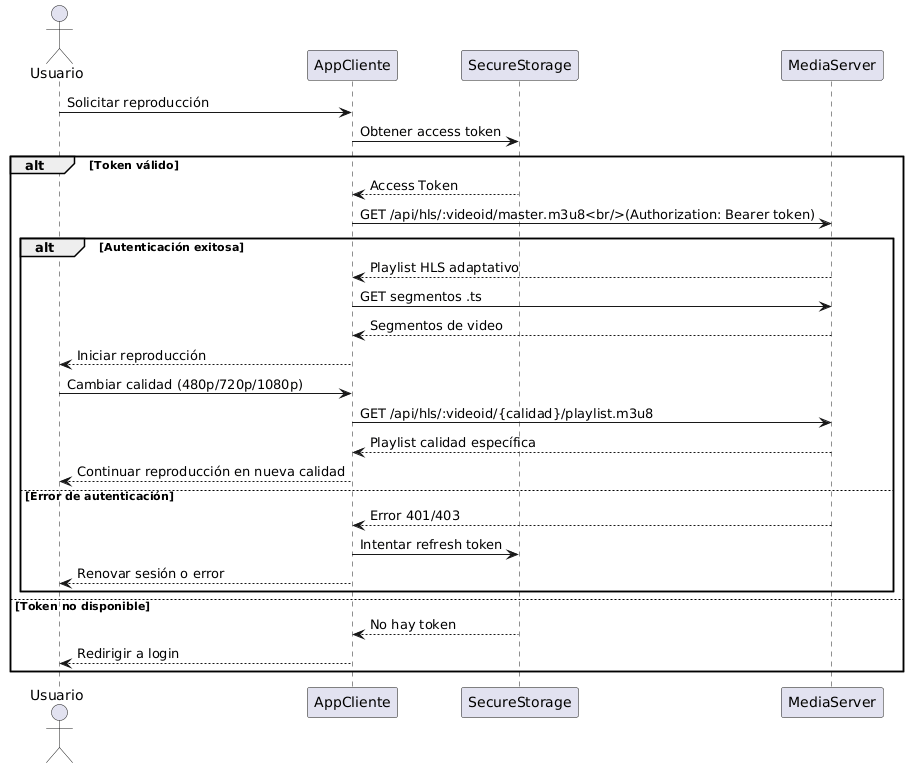

The diagram above was rendered by PlantUML. Its source (embedded in the PNG):
@startuml
actor Usuario
participant AppCliente
participant SecureStorage
participant MediaServer

Usuario -> AppCliente : Solicitar reproducción
AppCliente -> SecureStorage : Obtener access token
alt Token válido
    SecureStorage --> AppCliente : Access Token
    AppCliente -> MediaServer : GET /api/hls/:videoid/master.m3u8<br/>(Authorization: Bearer token)
    alt Autenticación exitosa
        MediaServer --> AppCliente : Playlist HLS adaptativo
        AppCliente -> MediaServer : GET segmentos .ts
        MediaServer --> AppCliente : Segmentos de video
        AppCliente --> Usuario : Iniciar reproducción
        
        Usuario -> AppCliente : Cambiar calidad (480p/720p/1080p)
        AppCliente -> MediaServer : GET /api/hls/:videoid/{calidad}/playlist.m3u8
        MediaServer --> AppCliente : Playlist calidad específica
        AppCliente --> Usuario : Continuar reproducción en nueva calidad
    else Error de autenticación
        MediaServer --> AppCliente : Error 401/403
        AppCliente -> SecureStorage : Intentar refresh token
        AppCliente --> Usuario : Renovar sesión o error
    end
else Token no disponible
    SecureStorage --> AppCliente : No hay token
    AppCliente --> Usuario : Redirigir a login
end
@enduml